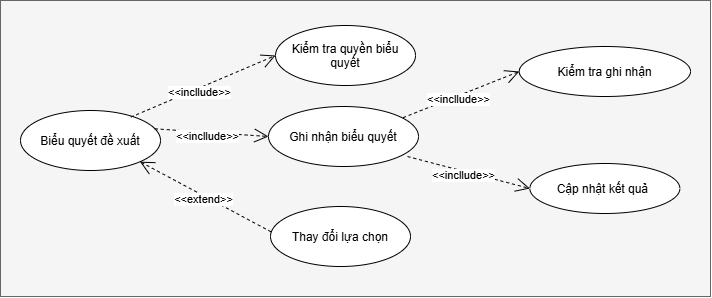

The diagram above was exported from draw.io. Its source (the exported page's mxGraphModel, read from the mxfile embedded in the PNG):
<mxGraphModel dx="-2457" dy="-3882" grid="1" gridSize="10" guides="1" tooltips="1" connect="1" arrows="1" fold="1" page="0" pageScale="1" pageWidth="827" pageHeight="1169" math="0" shadow="0">
  <root>
    <mxCell id="0" />
    <mxCell id="1" parent="0" />
    <mxCell id="_enFHPTpOm_KisiSN9qC-395" parent="1" style="rounded=0;whiteSpace=wrap;html=1;fillColor=#f5f5f5;fontColor=#333333;strokeColor=#666666;" value="" vertex="1">
      <mxGeometry height="296" width="710" x="3430" y="4424" as="geometry" />
    </mxCell>
    <mxCell id="_enFHPTpOm_KisiSN9qC-396" parent="1" style="ellipse;whiteSpace=wrap;html=1;shapeInside=1;" value="Biểu quyết đề xuất" vertex="1">
      <mxGeometry height="60" width="140" x="3450.0066564941408" y="4534" as="geometry" />
    </mxCell>
    <mxCell id="_enFHPTpOm_KisiSN9qC-397" parent="1" style="ellipse;whiteSpace=wrap;html=1;shapeInside=1;" value="Ghi nhận biểu quyết" vertex="1">
      <mxGeometry height="60" width="150" x="3697.9966564941406" y="4530" as="geometry" />
    </mxCell>
    <mxCell id="_enFHPTpOm_KisiSN9qC-398" parent="1" style="ellipse;whiteSpace=wrap;html=1;shapeInside=1;" value="Kiểm tra quyền biểu quyết" vertex="1">
      <mxGeometry height="60" width="140" x="3705.0066564941408" y="4449" as="geometry" />
    </mxCell>
    <mxCell id="_enFHPTpOm_KisiSN9qC-400" parent="1" style="ellipse;whiteSpace=wrap;html=1;shapeInside=1;" value="Kiểm tra ghi nhận" vertex="1">
      <mxGeometry height="50" width="171.24" x="3948.76" y="4470" as="geometry" />
    </mxCell>
    <mxCell id="_enFHPTpOm_KisiSN9qC-404" parent="1" style="ellipse;whiteSpace=wrap;html=1;shapeInside=1;" value="&lt;div&gt;Cập nhật kết quả&amp;nbsp;&lt;/div&gt;" vertex="1">
      <mxGeometry height="50" width="150" x="3959.3799999999997" y="4587" as="geometry" />
    </mxCell>
    <mxCell id="_enFHPTpOm_KisiSN9qC-407" parent="1" style="ellipse;whiteSpace=wrap;html=1;shapeInside=1;" value="Thay đổi lựa chọn" vertex="1">
      <mxGeometry height="60" width="140" x="3700.01" y="4630" as="geometry" />
    </mxCell>
    <mxCell id="_enFHPTpOm_KisiSN9qC-415" edge="1" parent="1" source="_enFHPTpOm_KisiSN9qC-407" style="endArrow=open;endSize=12;dashed=1;html=1;rounded=0;exitX=0.003;exitY=0.421;exitDx=0;exitDy=0;entryX=1;entryY=1;entryDx=0;entryDy=0;exitPerimeter=0;" target="_enFHPTpOm_KisiSN9qC-396" value="&amp;lt;&amp;lt;extend&amp;gt;&amp;gt;">
      <mxGeometry relative="1" width="160" x="0.0059" y="3" as="geometry">
        <mxPoint as="offset" />
        <mxPoint x="3750" y="4600" as="sourcePoint" />
        <mxPoint x="3640" y="4600" as="targetPoint" />
      </mxGeometry>
    </mxCell>
    <mxCell id="_enFHPTpOm_KisiSN9qC-418" edge="1" parent="1" source="_enFHPTpOm_KisiSN9qC-396" style="endArrow=open;endSize=12;dashed=1;html=1;rounded=0;exitX=0.788;exitY=0.11;exitDx=0;exitDy=0;entryX=0;entryY=0.5;entryDx=0;entryDy=0;exitPerimeter=0;" target="_enFHPTpOm_KisiSN9qC-398" value="&amp;lt;&amp;lt;incllude&amp;gt;&amp;gt;">
      <mxGeometry relative="1" width="160" x="-0.0778" y="-4" as="geometry">
        <mxPoint as="offset" />
        <mxPoint x="3670" y="4520" as="sourcePoint" />
        <mxPoint x="3779" y="4550" as="targetPoint" />
      </mxGeometry>
    </mxCell>
    <mxCell id="_enFHPTpOm_KisiSN9qC-419" edge="1" parent="1" source="_enFHPTpOm_KisiSN9qC-396" style="endArrow=open;endSize=12;dashed=1;html=1;rounded=0;exitX=0.959;exitY=0.305;exitDx=0;exitDy=0;entryX=0;entryY=0.5;entryDx=0;entryDy=0;exitPerimeter=0;" target="_enFHPTpOm_KisiSN9qC-397" value="&amp;lt;&amp;lt;incllude&amp;gt;&amp;gt;">
      <mxGeometry relative="1" width="160" x="-0.0778" y="-4" as="geometry">
        <mxPoint as="offset" />
        <mxPoint x="3660" y="4592" as="sourcePoint" />
        <mxPoint x="3805" y="4530" as="targetPoint" />
      </mxGeometry>
    </mxCell>
    <mxCell id="_enFHPTpOm_KisiSN9qC-420" edge="1" parent="1" source="_enFHPTpOm_KisiSN9qC-397" style="endArrow=open;endSize=12;dashed=1;html=1;rounded=0;exitX=0.897;exitY=0.186;exitDx=0;exitDy=0;entryX=0;entryY=0.5;entryDx=0;entryDy=0;exitPerimeter=0;" target="_enFHPTpOm_KisiSN9qC-400" value="&amp;lt;&amp;lt;incllude&amp;gt;&amp;gt;">
      <mxGeometry relative="1" width="160" x="-0.0723" y="-4" as="geometry">
        <mxPoint as="offset" />
        <mxPoint x="4060" y="4472" as="sourcePoint" />
        <mxPoint x="4205" y="4410" as="targetPoint" />
      </mxGeometry>
    </mxCell>
    <mxCell id="_enFHPTpOm_KisiSN9qC-421" edge="1" parent="1" source="_enFHPTpOm_KisiSN9qC-397" style="endArrow=open;endSize=12;dashed=1;html=1;rounded=0;exitX=0.927;exitY=0.834;exitDx=0;exitDy=0;entryX=0;entryY=0.5;entryDx=0;entryDy=0;exitPerimeter=0;" target="_enFHPTpOm_KisiSN9qC-404" value="&amp;lt;&amp;lt;incllude&amp;gt;&amp;gt;">
      <mxGeometry relative="1" width="160" x="-0.0723" y="-4" as="geometry">
        <mxPoint as="offset" />
        <mxPoint x="3910" y="4596" as="sourcePoint" />
        <mxPoint x="4026" y="4550" as="targetPoint" />
      </mxGeometry>
    </mxCell>
  </root>
</mxGraphModel>